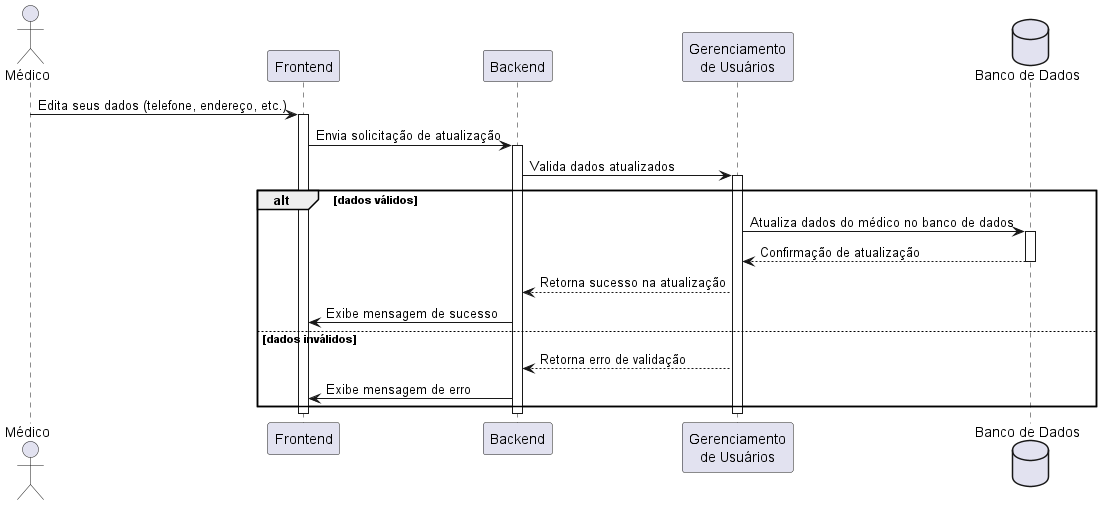

The diagram above was rendered by PlantUML. Its source (embedded in the PNG):
@startuml DiagramaSequencia_EdicaoDadosMedico

actor Médico as M
participant Frontend as UI
participant Backend as API
participant "Gerenciamento\nde Usuários" as GU
database "Banco de Dados" as BD

M -> UI: Edita seus dados (telefone, endereço, etc.)
activate UI
UI -> API: Envia solicitação de atualização
activate API
API -> GU: Valida dados atualizados
activate GU
alt dados válidos
  GU -> BD: Atualiza dados do médico no banco de dados
  activate BD
  BD --> GU: Confirmação de atualização
  deactivate BD
  GU --> API: Retorna sucesso na atualização
  API -> UI: Exibe mensagem de sucesso
else dados inválidos
  GU --> API: Retorna erro de validação
  API -> UI: Exibe mensagem de erro
end
deactivate GU
deactivate API
deactivate UI

@enduml